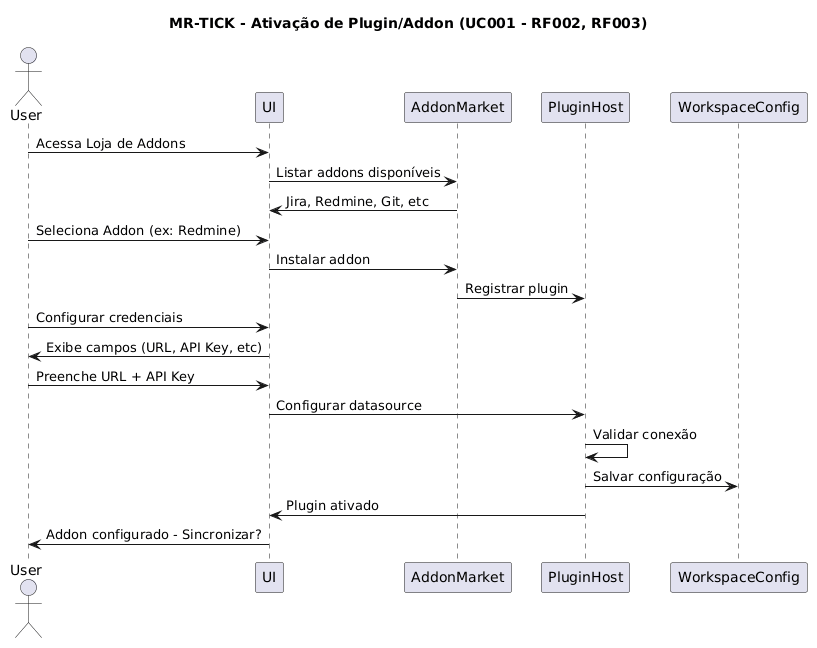

The diagram above was rendered by PlantUML. Its source (embedded in the PNG):
@startuml
title MR-TICK - Ativação de Plugin/Addon (UC001 - RF002, RF003)
actor User
participant UI
participant AddonMarket
participant PluginHost
participant WorkspaceConfig

User -> UI: Acessa Loja de Addons
UI -> AddonMarket: Listar addons disponíveis
AddonMarket -> UI: Jira, Redmine, Git, etc

User -> UI: Seleciona Addon (ex: Redmine)
UI -> AddonMarket: Instalar addon
AddonMarket -> PluginHost: Registrar plugin

User -> UI: Configurar credenciais
UI -> User: Exibe campos (URL, API Key, etc)
User -> UI: Preenche URL + API Key

UI -> PluginHost: Configurar datasource
PluginHost -> PluginHost: Validar conexão
PluginHost -> WorkspaceConfig: Salvar configuração

PluginHost -> UI: Plugin ativado
UI -> User: Addon configurado - Sincronizar?
@enduml